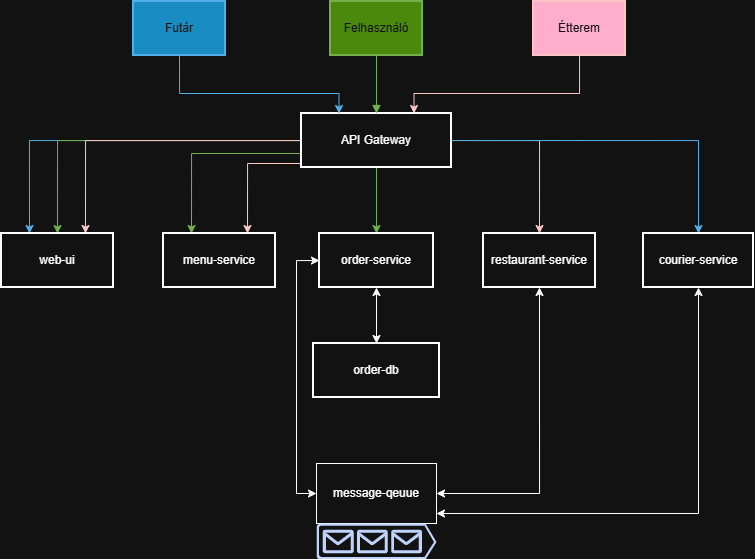

The diagram above was exported from draw.io. Its source (the exported page's mxGraphModel, read from the mxfile embedded in the PNG):
<mxGraphModel dx="861" dy="492" grid="1" gridSize="10" guides="1" tooltips="1" connect="1" arrows="1" fold="1" page="1" pageScale="1" pageWidth="827" pageHeight="1169" math="0" shadow="0">
  <root>
    <mxCell id="0" />
    <mxCell id="1" parent="0" />
    <mxCell id="3" parent="1" style="whiteSpace=wrap;strokeWidth=2;fillColor=#60a917;fontColor=#ffffff;strokeColor=#2D7600;" value="Felhasználó" vertex="1">
      <mxGeometry height="54" width="92" x="337" y="8" as="geometry" />
    </mxCell>
    <mxCell id="6z7wzFGdj7VpXAjPTRkj-29" edge="1" parent="1" source="4" style="edgeStyle=orthogonalEdgeStyle;rounded=0;orthogonalLoop=1;jettySize=auto;html=1;entryX=0.25;entryY=0;entryDx=0;entryDy=0;fillColor=#1ba1e2;strokeColor=#006EAF;" target="5">
      <mxGeometry relative="1" as="geometry" />
    </mxCell>
    <mxCell id="6z7wzFGdj7VpXAjPTRkj-30" edge="1" parent="1" source="4" style="edgeStyle=orthogonalEdgeStyle;rounded=0;orthogonalLoop=1;jettySize=auto;html=1;entryX=0.5;entryY=0;entryDx=0;entryDy=0;fillColor=#60a917;strokeColor=#2D7600;" target="5">
      <mxGeometry relative="1" as="geometry" />
    </mxCell>
    <mxCell id="6z7wzFGdj7VpXAjPTRkj-31" edge="1" parent="1" source="4" style="edgeStyle=orthogonalEdgeStyle;rounded=0;orthogonalLoop=1;jettySize=auto;html=1;entryX=0.75;entryY=0;entryDx=0;entryDy=0;fillColor=#a20025;strokeColor=#6F0000;" target="5">
      <mxGeometry relative="1" as="geometry" />
    </mxCell>
    <mxCell id="6z7wzFGdj7VpXAjPTRkj-32" edge="1" parent="1" source="4" style="edgeStyle=orthogonalEdgeStyle;rounded=0;orthogonalLoop=1;jettySize=auto;html=1;entryX=0.25;entryY=0;entryDx=0;entryDy=0;fillColor=#60a917;strokeColor=#2D7600;" target="6">
      <mxGeometry relative="1" as="geometry">
        <Array as="points">
          <mxPoint x="198" y="160" />
        </Array>
      </mxGeometry>
    </mxCell>
    <mxCell id="6z7wzFGdj7VpXAjPTRkj-33" edge="1" parent="1" source="4" style="edgeStyle=orthogonalEdgeStyle;rounded=0;orthogonalLoop=1;jettySize=auto;html=1;exitX=0.5;exitY=1;exitDx=0;exitDy=0;entryX=0.75;entryY=0;entryDx=0;entryDy=0;fillColor=#a20025;strokeColor=#6F0000;" target="6">
      <mxGeometry relative="1" as="geometry">
        <Array as="points">
          <mxPoint x="310" y="174" />
          <mxPoint x="310" y="170" />
          <mxPoint x="254" y="170" />
        </Array>
      </mxGeometry>
    </mxCell>
    <mxCell id="6z7wzFGdj7VpXAjPTRkj-34" edge="1" parent="1" source="4" style="edgeStyle=orthogonalEdgeStyle;rounded=0;orthogonalLoop=1;jettySize=auto;html=1;exitX=0.5;exitY=1;exitDx=0;exitDy=0;entryX=0.5;entryY=0;entryDx=0;entryDy=0;fillColor=#60a917;strokeColor=#2D7600;" target="7">
      <mxGeometry relative="1" as="geometry" />
    </mxCell>
    <mxCell id="6z7wzFGdj7VpXAjPTRkj-35" edge="1" parent="1" source="4" style="edgeStyle=orthogonalEdgeStyle;rounded=0;orthogonalLoop=1;jettySize=auto;html=1;entryX=0.5;entryY=0;entryDx=0;entryDy=0;fillColor=#a20025;strokeColor=#6F0000;" target="8">
      <mxGeometry relative="1" as="geometry" />
    </mxCell>
    <mxCell id="6z7wzFGdj7VpXAjPTRkj-36" edge="1" parent="1" source="4" style="edgeStyle=orthogonalEdgeStyle;rounded=0;orthogonalLoop=1;jettySize=auto;html=1;exitX=1;exitY=0.5;exitDx=0;exitDy=0;entryX=0.5;entryY=0;entryDx=0;entryDy=0;fillColor=#1ba1e2;strokeColor=#006EAF;" target="10">
      <mxGeometry relative="1" as="geometry" />
    </mxCell>
    <mxCell id="4" parent="1" style="whiteSpace=wrap;strokeWidth=2;" value="API Gateway" vertex="1">
      <mxGeometry height="54" width="150" x="308" y="120" as="geometry" />
    </mxCell>
    <mxCell id="5" parent="1" style="whiteSpace=wrap;strokeWidth=2;" value="web-ui" vertex="1">
      <mxGeometry height="54" width="112" x="8" y="240" as="geometry" />
    </mxCell>
    <mxCell id="6" parent="1" style="whiteSpace=wrap;strokeWidth=2;" value="menu-service" vertex="1">
      <mxGeometry height="54" width="112" x="170" y="240" as="geometry" />
    </mxCell>
    <mxCell id="6z7wzFGdj7VpXAjPTRkj-37" edge="1" parent="1" source="7" style="edgeStyle=orthogonalEdgeStyle;rounded=0;orthogonalLoop=1;jettySize=auto;html=1;exitX=0.5;exitY=1;exitDx=0;exitDy=0;entryX=0.5;entryY=0;entryDx=0;entryDy=0;startArrow=classic;startFill=1;" target="9">
      <mxGeometry relative="1" as="geometry" />
    </mxCell>
    <mxCell id="6z7wzFGdj7VpXAjPTRkj-42" edge="1" parent="1" source="7" style="edgeStyle=orthogonalEdgeStyle;rounded=0;orthogonalLoop=1;jettySize=auto;html=1;entryX=0;entryY=0.5;entryDx=0;entryDy=0;startArrow=classic;startFill=1;" target="6z7wzFGdj7VpXAjPTRkj-39">
      <mxGeometry relative="1" as="geometry">
        <Array as="points">
          <mxPoint x="303" y="267" />
          <mxPoint x="303" y="500" />
        </Array>
      </mxGeometry>
    </mxCell>
    <mxCell id="7" parent="1" style="whiteSpace=wrap;strokeWidth=2;" value="order-service" vertex="1">
      <mxGeometry height="54" width="114" x="326" y="240" as="geometry" />
    </mxCell>
    <mxCell id="8" parent="1" style="whiteSpace=wrap;strokeWidth=2;" value="restaurant-service" vertex="1">
      <mxGeometry height="54" width="112" x="490" y="240" as="geometry" />
    </mxCell>
    <mxCell id="9" parent="1" style="whiteSpace=wrap;strokeWidth=2;" value="order-db" vertex="1">
      <mxGeometry height="54" width="126" x="320" y="350" as="geometry" />
    </mxCell>
    <mxCell id="10" parent="1" style="whiteSpace=wrap;strokeWidth=2;" value="courier-service" vertex="1">
      <mxGeometry height="54" width="110" x="650" y="240" as="geometry" />
    </mxCell>
    <mxCell id="12" edge="1" parent="1" source="3" style="curved=1;startArrow=none;endArrow=block;exitX=0.5;exitY=1;entryX=0.5;entryY=0;fillColor=#60a917;strokeColor=#2D7600;" target="4" value="">
      <mxGeometry relative="1" as="geometry">
        <Array as="points" />
      </mxGeometry>
    </mxCell>
    <mxCell id="6z7wzFGdj7VpXAjPTRkj-28" edge="1" parent="1" source="6z7wzFGdj7VpXAjPTRkj-21" style="edgeStyle=orthogonalEdgeStyle;rounded=0;orthogonalLoop=1;jettySize=auto;html=1;exitX=0.5;exitY=1;exitDx=0;exitDy=0;entryX=0.25;entryY=0;entryDx=0;entryDy=0;fillColor=#1ba1e2;strokeColor=#006EAF;" target="4">
      <mxGeometry relative="1" as="geometry">
        <Array as="points">
          <mxPoint x="186" y="100" />
          <mxPoint x="346" y="100" />
        </Array>
      </mxGeometry>
    </mxCell>
    <mxCell id="6z7wzFGdj7VpXAjPTRkj-21" parent="1" style="whiteSpace=wrap;strokeWidth=2;fillColor=#1ba1e2;fontColor=#ffffff;strokeColor=#006EAF;" value="Futár" vertex="1">
      <mxGeometry height="54" width="92" x="140" y="8" as="geometry" />
    </mxCell>
    <mxCell id="6z7wzFGdj7VpXAjPTRkj-27" edge="1" parent="1" source="6z7wzFGdj7VpXAjPTRkj-22" style="edgeStyle=orthogonalEdgeStyle;rounded=0;orthogonalLoop=1;jettySize=auto;html=1;entryX=0.75;entryY=0;entryDx=0;entryDy=0;fillColor=#a20025;strokeColor=#6F0000;" target="4">
      <mxGeometry relative="1" as="geometry">
        <Array as="points">
          <mxPoint x="586" y="100" />
          <mxPoint x="421" y="100" />
        </Array>
      </mxGeometry>
    </mxCell>
    <mxCell id="6z7wzFGdj7VpXAjPTRkj-22" parent="1" style="whiteSpace=wrap;strokeWidth=2;fillColor=#a20025;fontColor=#ffffff;strokeColor=#6F0000;" value="Étterem" vertex="1">
      <mxGeometry height="54" width="92" x="540" y="8" as="geometry" />
    </mxCell>
    <mxCell id="6z7wzFGdj7VpXAjPTRkj-43" edge="1" parent="1" source="6z7wzFGdj7VpXAjPTRkj-39" style="edgeStyle=orthogonalEdgeStyle;rounded=0;orthogonalLoop=1;jettySize=auto;html=1;exitX=1;exitY=0.5;exitDx=0;exitDy=0;entryX=0.5;entryY=1;entryDx=0;entryDy=0;startArrow=classic;startFill=1;" target="8">
      <mxGeometry relative="1" as="geometry">
        <Array as="points">
          <mxPoint x="546" y="500" />
        </Array>
      </mxGeometry>
    </mxCell>
    <mxCell id="6z7wzFGdj7VpXAjPTRkj-44" edge="1" parent="1" source="6z7wzFGdj7VpXAjPTRkj-39" style="edgeStyle=orthogonalEdgeStyle;rounded=0;orthogonalLoop=1;jettySize=auto;html=1;entryX=0.5;entryY=1;entryDx=0;entryDy=0;startArrow=classic;startFill=1;" target="10">
      <mxGeometry relative="1" as="geometry">
        <Array as="points">
          <mxPoint x="705" y="520" />
        </Array>
      </mxGeometry>
    </mxCell>
    <mxCell id="6z7wzFGdj7VpXAjPTRkj-39" parent="1" style="rounded=0;whiteSpace=wrap;html=1;" value="message-qeuue" vertex="1">
      <mxGeometry height="60" width="120" x="323" y="470" as="geometry" />
    </mxCell>
    <mxCell id="6z7wzFGdj7VpXAjPTRkj-38" parent="1" style="sketch=0;aspect=fixed;pointerEvents=1;shadow=0;dashed=0;html=1;strokeColor=none;labelPosition=center;verticalLabelPosition=bottom;verticalAlign=top;align=center;fillColor=#00188D;shape=mxgraph.azure.queue_generic" value="" vertex="1">
      <mxGeometry height="36" width="120" x="323" y="530" as="geometry" />
    </mxCell>
  </root>
</mxGraphModel>